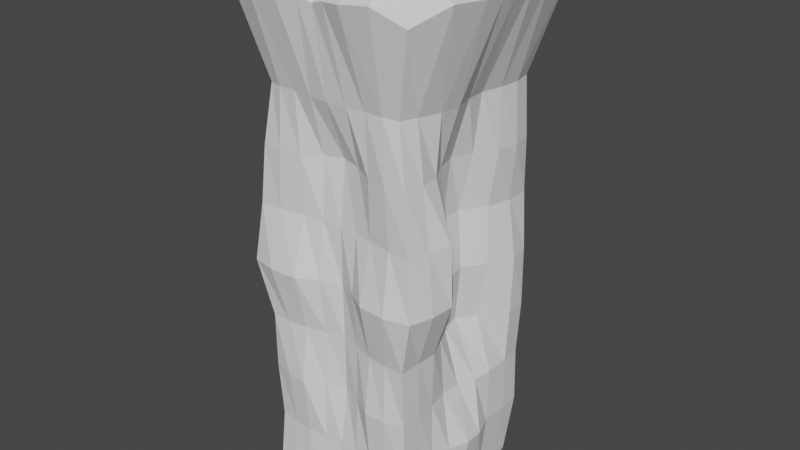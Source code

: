 # Source: wiezaMur.blend  (saved by Blender 2.82.7; exported with 4.5.12 LTS)
import bpy
from mathutils import Matrix  # noqa: F401  (used for matrix-valued properties, if any)

bpy.ops.wm.read_factory_settings(use_empty=True)
scene = bpy.context.scene
scene.name = 'Scene'

# ---- collections
col_collection = bpy.data.collections.new('Collection'); scene.collection.children.link(col_collection)

# ---- world
world_world = bpy.data.worlds.new('World'); scene.world = world_world
world_world.use_nodes = True; world_world.node_tree.nodes.clear()
_N = world_world.node_tree.nodes; _L = world_world.node_tree.links
n0 = _N.new('ShaderNodeOutputWorld'); n0.name = 'World Output'; n0.location = (300, 300)
n1 = _N.new('ShaderNodeBackground'); n1.name = 'Background'; n1.location = (10, 300)
n1.inputs[0].default_value = (0.05088, 0.05088, 0.05088, 1.0)
_L.new(n1.outputs[0], n0.inputs[0])
n0.is_active_output = True
world_world.color = (0.05088, 0.05088, 0.05088)
world_world.use_sun_shadow = False
world_world.sun_shadow_jitter_overblur = 0.0

# ---- meshes
me_cube_001 = bpy.data.meshes.new('Cube.001')
me_cube_001.from_pydata([(-1.05, -1.05, -1.078), (-1.191, -1.2, 5.309), (-1.011, 1.071, -1.077), (-1.268, 1.365, 5.27), (1.05, -1.05, -1.078), (1.191, -1.2, 5.309), (1.011, 1.071, -1.077), (1.268, 1.365, 5.27), (-1.071, 0.0008981, -1.083), (-1.185, -1.141, 2.0), (-1.646, -0.02708, 5.548), (-1.128, 1.13, 2.002), (0.0, 1.0, -1.0), (0.0, 1.528, 5.508), (1.128, 1.13, 2.002), (1.071, 0.0008981, -1.083), (1.646, -0.02708, 5.548), (1.185, -1.141, 2.0), (0.0, -1.065, -1.064), (0.0, -1.252, 5.367), (0.0, 0.0, 5.0), (0.0, -0.07777, -0.8056), (0.0, -0.914, 1.993), (0.8719, -0.03638, 2.004), (0.0, 0.876, 2.001), (-0.8719, -0.03638, 2.004), (-1.082, -0.5062, -1.084), (-1.032, -1.041, 3.499), (-1.67, 0.5567, 5.632), (-1.079, 1.146, 0.4973), (-0.4989, 1.041, -1.04), (0.5296, 1.61, 5.465), (1.079, 1.146, 0.4973), (1.02, 0.509, -1.026), (1.597, -0.4847, 5.523), (1.023, -1.041, 0.5), (0.5069, -1.094, -1.096), (-0.4487, -1.37, 5.457), (-1.02, 0.509, -1.026), (-1.023, -1.041, 0.5), (-1.597, -0.4847, 5.523), (-1.114, 1.071, 3.497), (0.4989, 1.041, -1.04), (-0.5296, 1.61, 5.465), (1.114, 1.071, 3.497), (1.082, -0.5062, -1.084), (1.67, 0.5567, 5.632), (1.032, -1.041, 3.499), (-0.5069, -1.094, -1.096), (0.4487, -1.37, 5.457), (0.0, -0.4701, 5.363), (0.0, 0.493, 5.298), (0.4479, 0.00302, 5.317), (-0.4479, 0.00302, 5.317), (0.0, -0.4518, -0.896), (0.0, 0.4405, -0.8417), (-0.4471, -0.03813, -0.8641), (0.4471, -0.03813, -0.8641), (-0.5082, -1.191, 1.999), (0.5082, -1.191, 1.999), (0.0, -0.8882, 0.5043), (0.0, -0.8252, 3.534), (1.288, -0.5239, 1.993), (1.017, 0.5167, 2.007), (0.9613, 0.07297, 0.4777), (0.8157, 0.01863, 3.483), (0.5131, 1.266, 1.988), (-0.5131, 1.266, 1.988), (0.0, 1.0, 0.4953), (0.0, 0.9885, 3.485), (-1.017, 0.5167, 2.007), (-1.288, -0.5239, 1.993), (-0.9613, 0.07297, 0.4777), (-0.8157, 0.01863, 3.483), (-1.02, -0.5031, 3.491), (-1.002, -0.4862, 0.4992), (-1.102, 0.5384, 0.4915), (-0.5178, 1.263, 3.503), (-0.5183, 1.139, 0.4986), (0.5183, 1.139, 0.4986), (1.113, 0.5278, 3.494), (1.102, 0.5384, 0.4915), (1.002, -0.4862, 0.4992), (0.5014, -1.013, 3.505), (0.5028, -1.123, 0.5005), (-0.5028, -1.123, 0.5005), (0.4927, 0.4881, -0.952), (-0.4927, 0.4881, -0.952), (-0.4765, -0.4885, -0.9864), (-0.5134, 0.5345, 5.404), (0.5134, 0.5345, 5.404), (0.4872, -0.4507, 5.51), (-0.4872, -0.4507, 5.51), (0.4765, -0.4885, -0.9864), (-0.5014, -1.013, 3.505), (1.02, -0.5031, 3.491), (0.5178, 1.263, 3.503), (-1.113, 0.5278, 3.494), (-1.074, -0.7821, -1.089), (-0.9168, -0.9888, 4.258), (-1.546, 1.053, 5.462), (-1.086, 1.166, -0.2517), (-0.7537, 1.081, -1.081), (0.9081, 1.557, 5.386), (1.086, 1.166, -0.2517), (1.016, 0.8026, -1.061), (1.504, -0.8899, 5.542), (1.0, -1.001, -0.25), (0.7863, -1.083, -1.1), (-0.838, -1.358, 5.505), (-1.042, 0.2508, -1.05), (-1.013, -1.059, 1.251), (-1.599, -0.224, 5.473), (-1.063, 1.163, 2.747), (0.2499, 1.003, -1.003), (-0.2377, 1.56, 5.505), (1.063, 1.163, 2.747), (1.085, -0.2498, -1.094), (1.687, 0.2177, 5.637), (1.108, -1.062, 2.749), (-0.2499, -1.079, -1.08), (0.1747, -1.294, 5.42), (0.0, -0.8645, 5.616), (0.0, 0.245, 5.024), (0.986, -0.001613, 5.581), (-0.2444, -0.0003833, 5.022), (0.0, -0.7678, -1.013), (0.0, 0.1436, -0.7806), (-0.7774, -0.007976, -0.9968), (0.1956, -0.06597, -0.814), (-0.8589, -1.214, 2.0), (0.2525, -1.033, 1.995), (0.0, -1.003, -0.25), (0.0, -0.9136, 2.733), (1.273, -0.8408, 1.997), (0.838, 0.2274, 2.008), (1.194, 0.01283, -0.2497), (0.7501, -0.01066, 2.727), (0.8362, 1.226, 1.995), (-0.2513, 1.032, 1.994), (0.0, 1.078, -0.25), (0.0, 0.8728, 2.783), (-1.175, 0.8507, 2.005), (-1.114, -0.277, 1.996), (-1.194, 0.01283, -0.2497), (-0.7501, -0.01066, 2.727), (-1.085, -0.2498, -1.094), (-1.108, -1.062, 2.749), (-1.687, 0.2177, 5.637), (-1.152, 1.103, 1.244), (-0.2499, 1.003, -1.003), (0.2377, 1.56, 5.505), (1.152, 1.103, 1.244), (1.042, 0.2508, -1.05), (1.599, -0.224, 5.473), (1.013, -1.059, 1.251), (0.2499, -1.079, -1.08), (-0.1747, -1.294, 5.42), (-1.016, 0.8026, -1.061), (-1.0, -1.001, -0.25), (-1.504, -0.8899, 5.542), (-1.092, 1.037, 4.249), (0.7537, 1.081, -1.081), (-0.9081, 1.557, 5.386), (1.092, 1.037, 4.249), (1.074, -0.7821, -1.089), (1.546, 1.053, 5.462), (0.9168, -0.9888, 4.258), (-0.7863, -1.083, -1.1), (0.838, -1.358, 5.505), (0.0, -0.2496, 5.002), (0.0, 1.037, 5.594), (0.2444, -0.0003833, 5.022), (-0.986, -0.001613, 5.581), (0.0, -0.2469, -0.8358), (0.0, 0.7425, -0.9752), (-0.1956, -0.06597, -0.814), (0.7774, -0.007976, -0.9968), (-0.2525, -1.033, 1.995), (0.8589, -1.214, 2.0), (0.0, -0.9002, 1.265), (0.0, -1.083, 4.266), (1.114, -0.277, 1.996), (1.175, 0.8507, 2.005), (0.7797, 0.01689, 1.262), (1.061, 0.0003243, 4.251), (0.2513, 1.032, 1.994), (-0.8362, 1.226, 1.995), (0.0, 0.9914, 1.243), (0.0, 1.156, 4.251), (-0.838, 0.2274, 2.008), (-1.273, -0.8408, 1.997), (-0.7797, 0.01689, 1.262), (-1.061, 0.0003243, 4.251), (-0.8801, -0.246, 3.483), (-1.06, -0.7678, 3.499), (-1.259, -0.5136, 2.75), (-1.078, -0.5002, 4.244), (-0.9436, -0.1952, 0.4902), (-1.028, -0.7666, 0.5), (-1.028, -0.4999, -0.2499), (-1.03, -0.5008, 1.25), (-1.104, 0.871, 0.4972), (-1.059, 0.297, 0.4791), (-1.097, 0.5213, -0.2518), (-0.9103, 0.5073, 1.256), (-0.2567, 1.089, 3.491), (-0.8293, 1.24, 3.506), (-0.5263, 1.354, 2.747), (-0.5065, 1.064, 4.252), (-0.2525, 1.04, 0.4967), (-0.8107, 1.214, 0.4979), (-0.5237, 1.146, -0.2498), (-0.5016, 1.13, 1.246), (0.8107, 1.214, 0.4979), (0.2525, 1.04, 0.4967), (0.5237, 1.146, -0.2498), (0.5016, 1.13, 1.246), (0.9332, 0.2737, 3.491), (1.161, 0.8036, 3.493), (0.9897, 0.5276, 2.749), (1.114, 0.5126, 4.249), (1.059, 0.297, 0.4791), (1.104, 0.871, 0.4972), (1.097, 0.5213, -0.2518), (0.9103, 0.5073, 1.256), (1.028, -0.7666, 0.5), (0.9436, -0.1952, 0.4902), (1.028, -0.4999, -0.2499), (1.03, -0.5008, 1.25), (0.2509, -0.8872, 3.523), (0.7671, -1.061, 3.5), (0.502, -0.9941, 2.748), (0.5049, -1.049, 4.273), (0.2519, -0.9841, 0.5029), (0.7661, -1.106, 0.5), (0.5, -1.052, -0.25), (0.5036, -1.034, 1.253), (-0.7661, -1.106, 0.5), (-0.2519, -0.9841, 0.5029), (-0.5, -1.052, -0.25), (-0.5036, -1.034, 1.253), (0.4682, 0.2092, -0.872), (0.4991, 0.7754, -1.023), (0.2389, 0.4563, -0.8743), (0.7556, 0.5109, -1.014), (-0.4682, 0.2092, -0.872), (-0.4991, 0.7754, -1.023), (-0.7556, 0.5109, -1.014), (-0.2389, 0.4563, -0.8743), (-0.5042, -0.808, -1.064), (-0.4484, -0.2546, -0.9113), (-0.8005, -0.5062, -1.048), (-0.2153, -0.4629, -0.9243), (-0.495, 0.2389, 5.294), (-0.5154, 1.28, 5.748), (-0.2329, 0.5083, 5.35), (-1.065, 0.5559, 5.614), (0.495, 0.2389, 5.294), (0.5154, 1.28, 5.748), (1.065, 0.5559, 5.614), (0.2329, 0.5083, 5.35), (0.4561, -0.9418, 5.739), (0.4495, -0.2047, 5.345), (0.8853, -0.453, 5.613), (0.2066, -0.4866, 5.404), (-0.4561, -0.9418, 5.739), (-0.4495, -0.2047, 5.345), (-0.2066, -0.4866, 5.404), (-0.8853, -0.453, 5.613), (0.5042, -0.808, -1.064), (0.4484, -0.2546, -0.9113), (0.2153, -0.4629, -0.9243), (0.8005, -0.5062, -1.048), (-0.7671, -1.061, 3.5), (-0.2509, -0.8872, 3.523), (-0.502, -0.9941, 2.748), (-0.5049, -1.049, 4.273), (1.06, -0.7678, 3.499), (0.8801, -0.246, 3.483), (1.259, -0.5136, 2.75), (1.078, -0.5002, 4.244), (0.8293, 1.24, 3.506), (0.2567, 1.089, 3.491), (0.5263, 1.354, 2.747), (0.5065, 1.064, 4.252), (-1.161, 0.8036, 3.493), (-0.9332, 0.2737, 3.491), (-0.9897, 0.5276, 2.749), (-1.114, 0.5126, 4.249), (-1.046, 0.2502, 4.25), (-0.7699, 0.2603, 2.736), (-1.073, 0.8476, 2.749), (0.2517, 1.131, 4.252), (0.2659, 1.025, 2.771), (0.8083, 1.354, 2.742), (1.118, -0.2514, 4.248), (1.015, -0.2658, 2.736), (1.168, -0.8001, 2.749), (-0.2574, -1.067, 4.269), (-0.2492, -0.9381, 2.739), (-0.8169, -1.055, 2.749), (0.7935, -0.2524, -1.024), (0.1949, -0.2496, -0.8506), (0.2437, -0.7829, -1.033), (-0.9166, -0.1847, 5.555), (-0.2453, -0.2476, 5.03), (-0.1594, -0.9094, 5.653), (0.2453, -0.2476, 5.03), (0.9166, -0.1847, 5.555), (0.8825, -0.9422, 5.79), (0.2201, 1.097, 5.647), (1.051, 1.24, 5.689), (1.068, 0.2237, 5.625), (-1.051, 1.24, 5.689), (-0.2201, 1.097, 5.647), (-0.2466, 0.2467, 5.093), (-0.1949, -0.2496, -0.8506), (-0.7935, -0.2524, -1.024), (-0.8031, -0.8052, -1.091), (-0.2492, 0.7462, -0.9852), (-0.7549, 0.8095, -1.062), (-0.7621, 0.2433, -0.9905), (0.7549, 0.8095, -1.062), (0.2492, 0.7462, -0.9852), (0.2148, 0.1629, -0.7984), (-0.2536, -0.9617, 1.26), (-0.25, -1.022, -0.25), (-0.75, -1.032, -0.25), (0.7596, -1.059, 1.251), (0.75, -1.032, -0.25), (0.25, -1.022, -0.25), (0.7348, -1.044, 4.268), (0.8169, -1.055, 2.749), (0.2492, -0.9381, 2.739), (0.9209, -0.2394, 1.256), (1.093, -0.2453, -0.2488), (1.014, -0.75, -0.25), (1.168, 0.828, 1.247), (1.103, 0.8783, -0.2503), (1.184, 0.2627, -0.2518), (1.139, 0.7858, 4.249), (1.073, 0.8476, 2.749), (0.7699, 0.2603, 2.736), (0.246, 1.052, 1.244), (0.2501, 1.075, -0.2498), (0.8231, 1.228, -0.2535), (-0.8377, 1.122, 1.246), (-0.8231, 1.228, -0.2535), (-0.2501, 1.075, -0.2498), (-0.8013, 1.03, 4.25), (-0.8083, 1.354, 2.742), (-0.2659, 1.025, 2.771), (-0.76, 0.2491, 1.262), (-1.184, 0.2627, -0.2518), (-1.103, 0.8783, -0.2503), (-1.021, -0.7801, 1.251), (-1.014, -0.75, -0.25), (-1.093, -0.2453, -0.2488), (-0.9884, -0.7792, 4.247), (-1.168, -0.8001, 2.749), (-1.015, -0.2658, 2.736), (-1.118, -0.2514, 4.248), (-0.9209, -0.2394, 1.256), (-1.168, 0.828, 1.247), (-0.2517, 1.131, 4.252), (-0.246, 1.052, 1.244), (0.8377, 1.122, 1.246), (1.046, 0.2502, 4.25), (0.76, 0.2491, 1.262), (1.021, -0.7801, 1.251), (0.2574, -1.067, 4.269), (0.2536, -0.9617, 1.26), (-0.7596, -1.059, 1.251), (0.7621, 0.2433, -0.9905), (-0.2148, 0.1629, -0.7984), (-0.2437, -0.7829, -1.033), (-1.068, 0.2237, 5.625), (0.2466, 0.2467, 5.093), (0.1594, -0.9094, 5.653), (-0.8825, -0.9422, 5.79), (0.8031, -0.8052, -1.091), (-0.7348, -1.044, 4.268), (0.9884, -0.7792, 4.247), (0.8013, 1.03, 4.25), (-1.139, 0.7858, 4.249)], [], [(385, 100, 3, 161), (384, 103, 7, 164), (383, 106, 5, 167), (382, 109, 1, 99), (381, 165, 4, 108), (380, 160, 1, 109), (379, 122, 19, 121), (378, 123, 20, 172), (377, 148, 10, 173), (376, 126, 18, 120), (375, 127, 21, 176), (374, 153, 15, 177), (373, 130, 9, 111), (372, 131, 22, 180), (371, 121, 19, 181), (370, 134, 17, 155), (369, 135, 23, 184), (368, 118, 16, 185), (367, 138, 14, 152), (366, 139, 24, 188), (365, 115, 13, 189), (364, 142, 11, 149), (363, 143, 25, 192), (362, 112, 10, 193), (361, 194, 73, 145), (360, 195, 74, 196), (359, 160, 40, 197), (358, 198, 72, 144), (357, 199, 75, 200), (356, 191, 71, 201), (355, 202, 29, 101), (354, 203, 76, 204), (353, 190, 70, 205), (352, 206, 69, 141), (351, 207, 77, 208), (350, 163, 43, 209), (349, 210, 68, 140), (348, 211, 78, 212), (347, 187, 67, 213), (346, 214, 32, 104), (345, 215, 79, 216), (344, 186, 66, 217), (343, 218, 65, 137), (342, 219, 80, 220), (341, 166, 46, 221), (340, 222, 64, 136), (339, 223, 81, 224), (338, 183, 63, 225), (337, 226, 35, 107), (336, 227, 82, 228), (335, 182, 62, 229), (334, 230, 61, 133), (333, 231, 83, 232), (332, 169, 49, 233), (331, 234, 60, 132), (330, 235, 84, 236), (329, 179, 59, 237), (328, 238, 39, 159), (327, 239, 85, 240), (326, 178, 58, 241), (325, 242, 57, 129), (324, 243, 86, 244), (323, 105, 33, 245), (322, 246, 56, 128), (321, 247, 87, 248), (320, 175, 55, 249), (319, 250, 48, 168), (318, 251, 88, 252), (317, 174, 54, 253), (316, 254, 53, 125), (315, 255, 89, 256), (314, 100, 28, 257), (313, 258, 52, 124), (312, 259, 90, 260), (311, 171, 51, 261), (310, 262, 49, 169), (309, 263, 91, 264), (308, 170, 50, 265), (307, 266, 37, 157), (306, 267, 92, 268), (305, 112, 40, 269), (304, 270, 36, 156), (303, 271, 93, 272), (302, 117, 45, 273), (301, 274, 27, 147), (300, 275, 94, 276), (299, 157, 37, 277), (298, 278, 47, 119), (297, 279, 95, 280), (296, 154, 34, 281), (295, 282, 44, 116), (294, 283, 96, 284), (293, 151, 31, 285), (292, 286, 41, 113), (291, 287, 97, 288), (290, 148, 28, 289), (287, 290, 289, 97), (73, 193, 290, 287), (193, 10, 148, 290), (190, 291, 288, 70), (25, 145, 291, 190), (145, 73, 287, 291), (142, 292, 113, 11), (70, 288, 292, 142), (288, 97, 286, 292), (283, 293, 285, 96), (69, 189, 293, 283), (189, 13, 151, 293), (186, 294, 284, 66), (24, 141, 294, 186), (141, 69, 283, 294), (138, 295, 116, 14), (66, 284, 295, 138), (284, 96, 282, 295), (279, 296, 281, 95), (65, 185, 296, 279), (185, 16, 154, 296), (182, 297, 280, 62), (23, 137, 297, 182), (137, 65, 279, 297), (134, 298, 119, 17), (62, 280, 298, 134), (280, 95, 278, 298), (275, 299, 277, 94), (61, 181, 299, 275), (181, 19, 157, 299), (178, 300, 276, 58), (22, 133, 300, 178), (133, 61, 275, 300), (130, 301, 147, 9), (58, 276, 301, 130), (276, 94, 274, 301), (271, 302, 273, 93), (57, 177, 302, 271), (177, 15, 117, 302), (174, 303, 272, 54), (21, 129, 303, 174), (129, 57, 271, 303), (126, 304, 156, 18), (54, 272, 304, 126), (272, 93, 270, 304), (267, 305, 269, 92), (53, 173, 305, 267), (173, 10, 112, 305), (170, 306, 268, 50), (20, 125, 306, 170), (125, 53, 267, 306), (122, 307, 157, 19), (50, 268, 307, 122), (268, 92, 266, 307), (263, 308, 265, 91), (52, 172, 308, 263), (172, 20, 170, 308), (154, 309, 264, 34), (16, 124, 309, 154), (124, 52, 263, 309), (106, 310, 169, 5), (34, 264, 310, 106), (264, 91, 262, 310), (259, 311, 261, 90), (31, 151, 311, 259), (151, 13, 171, 311), (166, 312, 260, 46), (7, 103, 312, 166), (103, 31, 259, 312), (118, 313, 124, 16), (46, 260, 313, 118), (260, 90, 258, 313), (255, 314, 257, 89), (43, 163, 314, 255), (163, 3, 100, 314), (171, 315, 256, 51), (13, 115, 315, 171), (115, 43, 255, 315), (123, 316, 125, 20), (51, 256, 316, 123), (256, 89, 254, 316), (251, 317, 253, 88), (56, 176, 317, 251), (176, 21, 174, 317), (146, 318, 252, 26), (8, 128, 318, 146), (128, 56, 251, 318), (98, 319, 168, 0), (26, 252, 319, 98), (252, 88, 250, 319), (247, 320, 249, 87), (30, 150, 320, 247), (150, 12, 175, 320), (158, 321, 248, 38), (2, 102, 321, 158), (102, 30, 247, 321), (110, 322, 128, 8), (38, 248, 322, 110), (248, 87, 246, 322), (243, 323, 245, 86), (42, 162, 323, 243), (162, 6, 105, 323), (175, 324, 244, 55), (12, 114, 324, 175), (114, 42, 243, 324), (127, 325, 129, 21), (55, 244, 325, 127), (244, 86, 242, 325), (239, 326, 241, 85), (60, 180, 326, 239), (180, 22, 178, 326), (120, 327, 240, 48), (18, 132, 327, 120), (132, 60, 239, 327), (168, 328, 159, 0), (48, 240, 328, 168), (240, 85, 238, 328), (235, 329, 237, 84), (35, 155, 329, 235), (155, 17, 179, 329), (108, 330, 236, 36), (4, 107, 330, 108), (107, 35, 235, 330), (156, 331, 132, 18), (36, 236, 331, 156), (236, 84, 234, 331), (231, 332, 233, 83), (47, 167, 332, 231), (167, 5, 169, 332), (179, 333, 232, 59), (17, 119, 333, 179), (119, 47, 231, 333), (131, 334, 133, 22), (59, 232, 334, 131), (232, 83, 230, 334), (227, 335, 229, 82), (64, 184, 335, 227), (184, 23, 182, 335), (117, 336, 228, 45), (15, 136, 336, 117), (136, 64, 227, 336), (165, 337, 107, 4), (45, 228, 337, 165), (228, 82, 226, 337), (223, 338, 225, 81), (32, 152, 338, 223), (152, 14, 183, 338), (105, 339, 224, 33), (6, 104, 339, 105), (104, 32, 223, 339), (153, 340, 136, 15), (33, 224, 340, 153), (224, 81, 222, 340), (219, 341, 221, 80), (44, 164, 341, 219), (164, 7, 166, 341), (183, 342, 220, 63), (14, 116, 342, 183), (116, 44, 219, 342), (135, 343, 137, 23), (63, 220, 343, 135), (220, 80, 218, 343), (215, 344, 217, 79), (68, 188, 344, 215), (188, 24, 186, 344), (114, 345, 216, 42), (12, 140, 345, 114), (140, 68, 215, 345), (162, 346, 104, 6), (42, 216, 346, 162), (216, 79, 214, 346), (211, 347, 213, 78), (29, 149, 347, 211), (149, 11, 187, 347), (102, 348, 212, 30), (2, 101, 348, 102), (101, 29, 211, 348), (150, 349, 140, 12), (30, 212, 349, 150), (212, 78, 210, 349), (207, 350, 209, 77), (41, 161, 350, 207), (161, 3, 163, 350), (187, 351, 208, 67), (11, 113, 351, 187), (113, 41, 207, 351), (139, 352, 141, 24), (67, 208, 352, 139), (208, 77, 206, 352), (203, 353, 205, 76), (72, 192, 353, 203), (192, 25, 190, 353), (110, 354, 204, 38), (8, 144, 354, 110), (144, 72, 203, 354), (158, 355, 101, 2), (38, 204, 355, 158), (204, 76, 202, 355), (199, 356, 201, 75), (39, 111, 356, 199), (111, 9, 191, 356), (98, 357, 200, 26), (0, 159, 357, 98), (159, 39, 199, 357), (146, 358, 144, 8), (26, 200, 358, 146), (200, 75, 198, 358), (195, 359, 197, 74), (27, 99, 359, 195), (99, 1, 160, 359), (191, 360, 196, 71), (9, 147, 360, 191), (147, 27, 195, 360), (143, 361, 145, 25), (71, 196, 361, 143), (196, 74, 194, 361), (194, 362, 193, 73), (74, 197, 362, 194), (197, 40, 112, 362), (198, 363, 192, 72), (75, 201, 363, 198), (201, 71, 143, 363), (202, 364, 149, 29), (76, 205, 364, 202), (205, 70, 142, 364), (206, 365, 189, 69), (77, 209, 365, 206), (209, 43, 115, 365), (210, 366, 188, 68), (78, 213, 366, 210), (213, 67, 139, 366), (214, 367, 152, 32), (79, 217, 367, 214), (217, 66, 138, 367), (218, 368, 185, 65), (80, 221, 368, 218), (221, 46, 118, 368), (222, 369, 184, 64), (81, 225, 369, 222), (225, 63, 135, 369), (226, 370, 155, 35), (82, 229, 370, 226), (229, 62, 134, 370), (230, 371, 181, 61), (83, 233, 371, 230), (233, 49, 121, 371), (234, 372, 180, 60), (84, 237, 372, 234), (237, 59, 131, 372), (238, 373, 111, 39), (85, 241, 373, 238), (241, 58, 130, 373), (242, 374, 177, 57), (86, 245, 374, 242), (245, 33, 153, 374), (246, 375, 176, 56), (87, 249, 375, 246), (249, 55, 127, 375), (250, 376, 120, 48), (88, 253, 376, 250), (253, 54, 126, 376), (254, 377, 173, 53), (89, 257, 377, 254), (257, 28, 148, 377), (258, 378, 172, 52), (90, 261, 378, 258), (261, 51, 123, 378), (262, 379, 121, 49), (91, 265, 379, 262), (265, 50, 122, 379), (266, 380, 109, 37), (92, 269, 380, 266), (269, 40, 160, 380), (270, 381, 108, 36), (93, 273, 381, 270), (273, 45, 165, 381), (274, 382, 99, 27), (94, 277, 382, 274), (277, 37, 109, 382), (278, 383, 167, 47), (95, 281, 383, 278), (281, 34, 106, 383), (282, 384, 164, 44), (96, 285, 384, 282), (285, 31, 103, 384), (286, 385, 161, 41), (97, 289, 385, 286), (289, 28, 100, 385)])
_uv = me_cube_001.uv_layers.new(name='UVMap')
_uv.uv.foreach_set('vector', [0.1258, 0.3992, 0.143, 0.3992, 0.143, 0.4164, 0.1258, 0.4164, 0.4531, 0.4475, 0.4665, 0.4475, 0.4665, 0.4609, 0.4531, 0.4609, 0.4141, 0.3555, 0.4453, 0.3555, 0.4453, 0.3867, 0.4141, 0.3867, 0.05411, 0.4307, 0.0689, 0.4307, 0.0689, 0.4455, 0.05411, 0.4455, 0.1531, 0.9538, 0.1715, 0.9538, 0.1715, 0.9723, 0.1531, 0.9723, 0.1725, 0.3123, 0.1872, 0.3123, 0.1872, 0.3271, 0.1725, 0.3271, 0.7734, 0.9023, 0.8047, 0.9023, 0.8047, 0.9336, 0.7734, 0.9336, 0.2148, 0.6758, 0.2461, 0.6758, 0.2461, 0.707, 0.2148, 0.707, 0.8984, 0.7773, 0.9297, 0.7773, 0.9297, 0.8086, 0.8984, 0.8086, 0.07919, 0.9538, 0.09766, 0.9538, 0.09766, 0.9723, 0.07919, 0.9723, 0.07919, 0.88, 0.09766, 0.88, 0.09766, 0.8984, 0.07919, 0.8984, 0.1531, 0.88, 0.1715, 0.88, 0.1715, 0.8984, 0.1531, 0.8984, 0.5703, 0.9461, 0.5901, 0.9461, 0.5901, 0.9659, 0.5703, 0.9659, 0.5703, 0.8669, 0.5901, 0.8669, 0.5901, 0.8867, 0.5703, 0.8867, 0.05411, 0.3715, 0.0689, 0.3715, 0.0689, 0.3863, 0.05411, 0.3863, 0.9062, 0.9336, 0.9375, 0.9336, 0.9375, 0.9648, 0.9062, 0.9648, 0.9062, 0.8086, 0.9375, 0.8086, 0.9375, 0.8398, 0.9062, 0.8398, 0.4141, 0.2305, 0.4453, 0.2305, 0.4453, 0.2617, 0.4141, 0.2617, 0.9336, 0.9297, 0.9648, 0.9297, 0.9648, 0.9609, 0.9336, 0.9609, 0.9336, 0.8047, 0.9648, 0.8047, 0.9648, 0.8359, 0.9336, 0.8359, 0.4531, 0.394, 0.4665, 0.394, 0.4665, 0.4074, 0.4531, 0.4074, 0.8931, 0.1878, 0.9114, 0.1878, 0.9114, 0.2061, 0.8931, 0.2061, 0.9102, 0.7578, 0.9414, 0.7578, 0.9414, 0.7891, 0.9102, 0.7891, 0.1258, 0.3305, 0.143, 0.3305, 0.143, 0.3477, 0.1258, 0.3477, 0.9297, 0.1145, 0.948, 0.1145, 0.948, 0.1328, 0.9297, 0.1328, 0.9297, 0.07786, 0.948, 0.07786, 0.948, 0.09618, 0.9297, 0.09618, 0.1258, 0.2961, 0.143, 0.2961, 0.143, 0.3133, 0.1258, 0.3133, 0.03619, 0.5607, 0.04974, 0.5607, 0.04974, 0.5742, 0.03619, 0.5742, 0.03619, 0.5336, 0.04974, 0.5336, 0.04974, 0.5471, 0.03619, 0.5471, 0.9102, 0.6953, 0.9414, 0.6953, 0.9414, 0.7266, 0.9102, 0.7266, 0.8477, 0.8828, 0.8789, 0.8828, 0.8789, 0.9141, 0.8477, 0.9141, 0.8477, 0.8203, 0.8789, 0.8203, 0.8789, 0.8516, 0.8477, 0.8516, 0.8931, 0.1511, 0.9114, 0.1511, 0.9114, 0.1694, 0.8931, 0.1694, 0.8359, 0.1211, 0.8672, 0.1211, 0.8672, 0.1523, 0.8359, 0.1523, 0.8359, 0.05859, 0.8672, 0.05859, 0.8672, 0.08984, 0.8359, 0.08984, 0.4531, 0.3672, 0.4665, 0.3672, 0.4665, 0.3806, 0.4531, 0.3806, 0.8711, 0.8047, 0.9023, 0.8047, 0.9023, 0.8359, 0.8711, 0.8359, 0.8711, 0.7422, 0.9023, 0.7422, 0.9023, 0.7734, 0.8711, 0.7734, 0.9336, 0.7422, 0.9648, 0.7422, 0.9648, 0.7734, 0.9336, 0.7734, 0.03836, 0.6331, 0.05539, 0.6331, 0.05539, 0.6502, 0.03836, 0.6502, 0.03836, 0.5991, 0.05539, 0.5991, 0.05539, 0.6161, 0.03836, 0.6161, 0.9336, 0.8672, 0.9648, 0.8672, 0.9648, 0.8984, 0.9336, 0.8984, 0.9023, 0.1445, 0.9336, 0.1445, 0.9336, 0.1758, 0.9023, 0.1758, 0.9023, 0.08203, 0.9336, 0.08203, 0.9336, 0.1133, 0.9023, 0.1133, 0.4141, 0.168, 0.4453, 0.168, 0.4453, 0.1992, 0.4141, 0.1992, 0.8438, 0.8086, 0.875, 0.8086, 0.875, 0.8398, 0.8438, 0.8398, 0.4495, 0.533, 0.4645, 0.533, 0.4645, 0.5481, 0.4495, 0.5481, 0.8398, 0.08203, 0.8711, 0.08203, 0.8711, 0.1133, 0.8398, 0.1133, 0.4495, 0.6232, 0.4645, 0.6232, 0.4645, 0.6383, 0.4495, 0.6383, 0.8438, 0.8711, 0.875, 0.8711, 0.875, 0.9023, 0.8438, 0.9023, 0.9062, 0.8711, 0.9375, 0.8711, 0.9375, 0.9023, 0.9062, 0.9023, 0.8828, 0.1602, 0.9141, 0.1602, 0.9141, 0.1914, 0.8828, 0.1914, 0.8828, 0.09766, 0.9141, 0.09766, 0.9141, 0.1289, 0.8828, 0.1289, 0.05411, 0.3419, 0.0689, 0.3419, 0.0689, 0.3567, 0.05411, 0.3567, 0.07422, 0.7734, 0.1055, 0.7734, 0.1055, 0.8047, 0.07422, 0.8047, 0.5307, 0.8274, 0.5505, 0.8274, 0.5505, 0.8471, 0.5307, 0.8471, 0.8203, 0.09766, 0.8516, 0.09766, 0.8516, 0.1289, 0.8203, 0.1289, 0.07422, 0.8984, 0.1055, 0.8984, 0.1055, 0.9297, 0.07422, 0.9297, 0.5307, 0.9065, 0.5505, 0.9065, 0.5505, 0.9263, 0.5307, 0.9263, 0.5703, 0.9065, 0.5901, 0.9065, 0.5901, 0.9263, 0.5703, 0.9263, 0.1161, 0.88, 0.1346, 0.88, 0.1346, 0.8984, 0.1161, 0.8984, 0.1161, 0.843, 0.1346, 0.843, 0.1346, 0.8615, 0.1161, 0.8615, 0.1531, 0.843, 0.1715, 0.843, 0.1715, 0.8615, 0.1531, 0.8615, 0.04226, 0.88, 0.06073, 0.88, 0.06073, 0.8984, 0.04226, 0.8984, 0.04226, 0.843, 0.06073, 0.843, 0.06073, 0.8615, 0.04226, 0.8615, 0.07919, 0.843, 0.09766, 0.843, 0.09766, 0.8615, 0.07919, 0.8615, 0.04226, 0.9538, 0.06073, 0.9538, 0.06073, 0.9723, 0.04226, 0.9723, 0.04226, 0.9169, 0.06073, 0.9169, 0.06073, 0.9354, 0.04226, 0.9354, 0.07919, 0.9169, 0.09766, 0.9169, 0.09766, 0.9354, 0.07919, 0.9354, 0.2773, 0.6758, 0.3086, 0.6758, 0.3086, 0.707, 0.2773, 0.707, 0.8359, 0.7148, 0.8672, 0.7148, 0.8672, 0.7461, 0.8359, 0.7461, 0.8984, 0.7148, 0.9297, 0.7148, 0.9297, 0.7461, 0.8984, 0.7461, 0.7109, 0.7773, 0.7422, 0.7773, 0.7422, 0.8086, 0.7109, 0.8086, 0.7109, 0.7148, 0.7422, 0.7148, 0.7422, 0.7461, 0.7109, 0.7461, 0.7734, 0.7148, 0.8047, 0.7148, 0.8047, 0.7461, 0.7734, 0.7461, 0.7109, 0.9023, 0.7422, 0.9023, 0.7422, 0.9336, 0.7109, 0.9336, 0.7109, 0.8398, 0.7422, 0.8398, 0.7422, 0.8711, 0.7109, 0.8711, 0.2148, 0.7383, 0.2461, 0.7383, 0.2461, 0.7695, 0.2148, 0.7695, 0.8359, 0.9023, 0.8672, 0.9023, 0.8672, 0.9336, 0.8359, 0.9336, 0.2773, 0.7383, 0.3086, 0.7383, 0.3086, 0.7695, 0.2773, 0.7695, 0.8984, 0.8398, 0.9297, 0.8398, 0.9297, 0.8711, 0.8984, 0.8711, 0.1161, 0.9538, 0.1346, 0.9538, 0.1346, 0.9723, 0.1161, 0.9723, 0.1161, 0.9169, 0.1346, 0.9169, 0.1346, 0.9354, 0.1161, 0.9354, 0.1531, 0.9169, 0.1715, 0.9169, 0.1715, 0.9354, 0.1531, 0.9354, 0.8828, 0.2852, 0.9141, 0.2852, 0.9141, 0.3164, 0.8828, 0.3164, 0.8828, 0.2227, 0.9141, 0.2227, 0.9141, 0.2539, 0.8828, 0.2539, 0.05411, 0.4011, 0.0689, 0.4011, 0.0689, 0.4159, 0.05411, 0.4159, 0.9023, 0.2695, 0.9336, 0.2695, 0.9336, 0.3008, 0.9023, 0.3008, 0.9023, 0.207, 0.9336, 0.207, 0.9336, 0.2383, 0.9023, 0.2383, 0.4141, 0.293, 0.4453, 0.293, 0.4453, 0.3242, 0.4141, 0.3242, 0.4263, 0.4475, 0.4397, 0.4475, 0.4397, 0.4609, 0.4263, 0.4609, 0.4263, 0.4208, 0.4397, 0.4208, 0.4397, 0.4341, 0.4263, 0.4341, 0.4531, 0.4208, 0.4665, 0.4208, 0.4665, 0.4341, 0.4531, 0.4341, 0.09141, 0.3992, 0.1086, 0.3992, 0.1086, 0.4164, 0.09141, 0.4164, 0.9297, 0.1511, 0.948, 0.1511, 0.948, 0.1694, 0.9297, 0.1694, 0.1258, 0.3648, 0.143, 0.3648, 0.143, 0.382, 0.1258, 0.382, 0.1086, 0.3648, 0.1258, 0.3648, 0.1258, 0.382, 0.1086, 0.382, 0.1086, 0.3477, 0.1258, 0.3477, 0.1258, 0.3648, 0.1086, 0.3648, 0.1258, 0.3477, 0.143, 0.3477, 0.143, 0.3648, 0.1258, 0.3648, 0.9114, 0.1511, 0.9297, 0.1511, 0.9297, 0.1694, 0.9114, 0.1694, 0.9114, 0.1328, 0.9297, 0.1328, 0.9297, 0.1511, 0.9114, 0.1511, 0.9297, 0.1328, 0.948, 0.1328, 0.948, 0.1511, 0.9297, 0.1511, 0.9114, 0.1878, 0.9297, 0.1878, 0.9297, 0.2061, 0.9114, 0.2061, 0.9114, 0.1694, 0.9297, 0.1694, 0.9297, 0.1878, 0.9114, 0.1878, 0.09141, 0.382, 0.1086, 0.382, 0.1086, 0.3992, 0.09141, 0.3992, 0.4397, 0.4208, 0.4531, 0.4208, 0.4531, 0.4341, 0.4397, 0.4341, 0.4397, 0.4074, 0.4531, 0.4074, 0.4531, 0.4208, 0.4397, 0.4208, 0.4531, 0.4074, 0.4665, 0.4074, 0.4665, 0.4208, 0.4531, 0.4208, 0.8047, 0.1836, 0.8359, 0.1836, 0.8359, 0.2148, 0.8047, 0.2148, 0.8047, 0.1523, 0.8359, 0.1523, 0.8359, 0.1836, 0.8047, 0.1836, 0.4263, 0.4074, 0.4397, 0.4074, 0.4397, 0.4208, 0.4263, 0.4208, 0.8047, 0.2461, 0.8359, 0.2461, 0.8359, 0.2773, 0.8047, 0.2773, 0.8047, 0.2148, 0.8359, 0.2148, 0.8359, 0.2461, 0.8047, 0.2461, 0.4263, 0.4341, 0.4397, 0.4341, 0.4397, 0.4475, 0.4263, 0.4475, 0.3828, 0.293, 0.4141, 0.293, 0.4141, 0.3242, 0.3828, 0.3242, 0.3828, 0.2617, 0.4141, 0.2617, 0.4141, 0.293, 0.3828, 0.293, 0.4141, 0.2617, 0.4453, 0.2617, 0.4453, 0.293, 0.4141, 0.293, 0.9375, 0.8711, 0.9688, 0.8711, 0.9688, 0.9023, 0.9375, 0.9023, 0.9375, 0.8398, 0.9688, 0.8398, 0.9688, 0.8711, 0.9375, 0.8711, 0.9023, 0.1758, 0.9336, 0.1758, 0.9336, 0.207, 0.9023, 0.207, 0.8711, 0.2695, 0.9023, 0.2695, 0.9023, 0.3008, 0.8711, 0.3008, 0.8711, 0.2383, 0.9023, 0.2383, 0.9023, 0.2695, 0.8711, 0.2695, 0.9023, 0.2383, 0.9336, 0.2383, 0.9336, 0.2695, 0.9023, 0.2695, 0.9141, 0.2227, 0.9453, 0.2227, 0.9453, 0.2539, 0.9141, 0.2539, 0.9141, 0.1914, 0.9453, 0.1914, 0.9453, 0.2227, 0.9141, 0.2227, 0.05411, 0.3863, 0.0689, 0.3863, 0.0689, 0.4011, 0.05411, 0.4011, 0.8516, 0.2227, 0.8828, 0.2227, 0.8828, 0.2539, 0.8516, 0.2539, 0.8516, 0.1914, 0.8828, 0.1914, 0.8828, 0.2227, 0.8516, 0.2227, 0.8828, 0.1914, 0.9141, 0.1914, 0.9141, 0.2227, 0.8828, 0.2227, 0.8516, 0.2852, 0.8828, 0.2852, 0.8828, 0.3164, 0.8516, 0.3164, 0.8516, 0.2539, 0.8828, 0.2539, 0.8828, 0.2852, 0.8516, 0.2852, 0.8828, 0.2539, 0.9141, 0.2539, 0.9141, 0.2852, 0.8828, 0.2852, 0.1346, 0.9169, 0.1531, 0.9169, 0.1531, 0.9354, 0.1346, 0.9354, 0.1346, 0.8984, 0.1531, 0.8984, 0.1531, 0.9169, 0.1346, 0.9169, 0.1531, 0.8984, 0.1715, 0.8984, 0.1715, 0.9169, 0.1531, 0.9169, 0.09766, 0.9169, 0.1161, 0.9169, 0.1161, 0.9354, 0.09766, 0.9354, 0.09766, 0.8984, 0.1161, 0.8984, 0.1161, 0.9169, 0.09766, 0.9169, 0.1161, 0.8984, 0.1346, 0.8984, 0.1346, 0.9169, 0.1161, 0.9169, 0.09766, 0.9538, 0.1161, 0.9538, 0.1161, 0.9723, 0.09766, 0.9723, 0.09766, 0.9354, 0.1161, 0.9354, 0.1161, 0.9538, 0.09766, 0.9538, 0.1161, 0.9354, 0.1346, 0.9354, 0.1346, 0.9538, 0.1161, 0.9538, 0.8672, 0.8398, 0.8984, 0.8398, 0.8984, 0.8711, 0.8672, 0.8711, 0.8672, 0.8086, 0.8984, 0.8086, 0.8984, 0.8398, 0.8672, 0.8398, 0.8984, 0.8086, 0.9297, 0.8086, 0.9297, 0.8398, 0.8984, 0.8398, 0.2461, 0.7383, 0.2773, 0.7383, 0.2773, 0.7695, 0.2461, 0.7695, 0.2461, 0.707, 0.2773, 0.707, 0.2773, 0.7383, 0.2461, 0.7383, 0.2773, 0.707, 0.3086, 0.707, 0.3086, 0.7383, 0.2773, 0.7383, 0.8047, 0.9023, 0.8359, 0.9023, 0.8359, 0.9336, 0.8047, 0.9336, 0.8047, 0.8711, 0.8359, 0.8711, 0.8359, 0.9023, 0.8047, 0.9023, 0.8359, 0.8711, 0.8672, 0.8711, 0.8672, 0.9023, 0.8359, 0.9023, 0.1836, 0.7383, 0.2148, 0.7383, 0.2148, 0.7695, 0.1836, 0.7695, 0.1836, 0.707, 0.2148, 0.707, 0.2148, 0.7383, 0.1836, 0.7383, 0.2148, 0.707, 0.2461, 0.707, 0.2461, 0.7383, 0.2148, 0.7383, 0.6797, 0.8398, 0.7109, 0.8398, 0.7109, 0.8711, 0.6797, 0.8711, 0.6797, 0.8086, 0.7109, 0.8086, 0.7109, 0.8398, 0.6797, 0.8398, 0.7109, 0.8086, 0.7422, 0.8086, 0.7422, 0.8398, 0.7109, 0.8398, 0.0689, 0.3123, 0.08369, 0.3123, 0.08369, 0.3271, 0.0689, 0.3271, 0.6797, 0.8711, 0.7109, 0.8711, 0.7109, 0.9023, 0.6797, 0.9023, 0.7109, 0.8711, 0.7422, 0.8711, 0.7422, 0.9023, 0.7109, 0.9023, 0.7422, 0.7148, 0.7734, 0.7148, 0.7734, 0.7461, 0.7422, 0.7461, 0.7422, 0.6836, 0.7734, 0.6836, 0.7734, 0.7148, 0.7422, 0.7148, 0.7734, 0.6836, 0.8047, 0.6836, 0.8047, 0.7148, 0.7734, 0.7148, 0.6797, 0.7148, 0.7109, 0.7148, 0.7109, 0.7461, 0.6797, 0.7461, 0.4665, 0.4609, 0.4799, 0.4609, 0.4799, 0.4743, 0.4665, 0.4743, 0.7109, 0.6836, 0.7422, 0.6836, 0.7422, 0.7148, 0.7109, 0.7148, 0.6797, 0.7773, 0.7109, 0.7773, 0.7109, 0.8086, 0.6797, 0.8086, 0.6797, 0.7461, 0.7109, 0.7461, 0.7109, 0.7773, 0.6797, 0.7773, 0.7109, 0.7461, 0.7422, 0.7461, 0.7422, 0.7773, 0.7109, 0.7773, 0.8672, 0.7148, 0.8984, 0.7148, 0.8984, 0.7461, 0.8672, 0.7461, 0.8672, 0.6836, 0.8984, 0.6836, 0.8984, 0.7148, 0.8672, 0.7148, 0.1836, 0.3789, 0.2148, 0.3789, 0.2148, 0.4102, 0.1836, 0.4102, 0.8047, 0.7148, 0.8359, 0.7148, 0.8359, 0.7461, 0.8047, 0.7461, 0.8047, 0.6836, 0.8359, 0.6836, 0.8359, 0.7148, 0.8047, 0.7148, 0.8359, 0.6836, 0.8672, 0.6836, 0.8672, 0.7148, 0.8359, 0.7148, 0.2461, 0.6758, 0.2773, 0.6758, 0.2773, 0.707, 0.2461, 0.707, 0.2461, 0.6445, 0.2773, 0.6445, 0.2773, 0.6758, 0.2461, 0.6758, 0.2773, 0.6445, 0.3086, 0.6445, 0.3086, 0.6758, 0.2773, 0.6758, 0.06073, 0.9169, 0.07919, 0.9169, 0.07919, 0.9354, 0.06073, 0.9354, 0.06073, 0.8984, 0.07919, 0.8984, 0.07919, 0.9169, 0.06073, 0.9169, 0.07919, 0.8984, 0.09766, 0.8984, 0.09766, 0.9169, 0.07919, 0.9169, 0.0238, 0.9169, 0.04226, 0.9169, 0.04226, 0.9354, 0.0238, 0.9354, 0.0238, 0.8984, 0.04226, 0.8984, 0.04226, 0.9169, 0.0238, 0.9169, 0.04226, 0.8984, 0.06073, 0.8984, 0.06073, 0.9169, 0.04226, 0.9169, 0.0238, 0.9538, 0.04226, 0.9538, 0.04226, 0.9723, 0.0238, 0.9723, 0.0238, 0.9354, 0.04226, 0.9354, 0.04226, 0.9538, 0.0238, 0.9538, 0.04226, 0.9354, 0.06073, 0.9354, 0.06073, 0.9538, 0.04226, 0.9538, 0.06073, 0.843, 0.07919, 0.843, 0.07919, 0.8615, 0.06073, 0.8615, 0.06073, 0.8246, 0.07919, 0.8246, 0.07919, 0.843, 0.06073, 0.843, 0.07919, 0.8246, 0.09766, 0.8246, 0.09766, 0.843, 0.07919, 0.843, 0.0238, 0.843, 0.04226, 0.843, 0.04226, 0.8615, 0.0238, 0.8615, 0.0238, 0.8246, 0.04226, 0.8246, 0.04226, 0.843, 0.0238, 0.843, 0.04226, 0.8246, 0.06073, 0.8246, 0.06073, 0.843, 0.04226, 0.843, 0.0238, 0.88, 0.04226, 0.88, 0.04226, 0.8984, 0.0238, 0.8984, 0.0238, 0.8615, 0.04226, 0.8615, 0.04226, 0.88, 0.0238, 0.88, 0.04226, 0.8615, 0.06073, 0.8615, 0.06073, 0.88, 0.04226, 0.88, 0.1346, 0.843, 0.1531, 0.843, 0.1531, 0.8615, 0.1346, 0.8615, 0.1346, 0.8246, 0.1531, 0.8246, 0.1531, 0.843, 0.1346, 0.843, 0.1531, 0.8246, 0.1715, 0.8246, 0.1715, 0.843, 0.1531, 0.843, 0.09766, 0.843, 0.1161, 0.843, 0.1161, 0.8615, 0.09766, 0.8615, 0.09766, 0.8246, 0.1161, 0.8246, 0.1161, 0.843, 0.09766, 0.843, 0.1161, 0.8246, 0.1346, 0.8246, 0.1346, 0.843, 0.1161, 0.843, 0.09766, 0.88, 0.1161, 0.88, 0.1161, 0.8984, 0.09766, 0.8984, 0.09766, 0.8615, 0.1161, 0.8615, 0.1161, 0.88, 0.09766, 0.88, 0.1161, 0.8615, 0.1346, 0.8615, 0.1346, 0.88, 0.1161, 0.88, 0.5505, 0.9065, 0.5703, 0.9065, 0.5703, 0.9263, 0.5505, 0.9263, 0.5505, 0.8867, 0.5703, 0.8867, 0.5703, 0.9065, 0.5505, 0.9065, 0.5703, 0.8867, 0.5901, 0.8867, 0.5901, 0.9065, 0.5703, 0.9065, 0.04297, 0.8359, 0.07422, 0.8359, 0.07422, 0.8672, 0.04297, 0.8672, 0.04297, 0.8047, 0.07422, 0.8047, 0.07422, 0.8359, 0.04297, 0.8359, 0.07422, 0.8047, 0.1055, 0.8047, 0.1055, 0.8359, 0.07422, 0.8359, 0.04297, 0.8984, 0.07422, 0.8984, 0.07422, 0.9297, 0.04297, 0.9297, 0.04297, 0.8672, 0.07422, 0.8672, 0.07422, 0.8984, 0.04297, 0.8984, 0.07422, 0.8672, 0.1055, 0.8672, 0.1055, 0.8984, 0.07422, 0.8984, 0.5505, 0.8274, 0.5703, 0.8274, 0.5703, 0.8471, 0.5505, 0.8471, 0.5505, 0.8076, 0.5703, 0.8076, 0.5703, 0.8274, 0.5505, 0.8274, 0.4688, 0.75, 0.5, 0.75, 0.5, 0.7812, 0.4688, 0.7812, 0.04297, 0.7109, 0.07422, 0.7109, 0.07422, 0.7422, 0.04297, 0.7422, 0.04297, 0.6797, 0.07422, 0.6797, 0.07422, 0.7109, 0.04297, 0.7109, 0.5307, 0.8076, 0.5505, 0.8076, 0.5505, 0.8274, 0.5307, 0.8274, 0.04297, 0.7734, 0.07422, 0.7734, 0.07422, 0.8047, 0.04297, 0.8047, 0.04297, 0.7422, 0.07422, 0.7422, 0.07422, 0.7734, 0.04297, 0.7734, 0.5307, 0.8471, 0.5505, 0.8471, 0.5505, 0.8669, 0.5307, 0.8669, 0.03931, 0.3419, 0.05411, 0.3419, 0.05411, 0.3567, 0.03931, 0.3567, 0.03931, 0.3271, 0.05411, 0.3271, 0.05411, 0.3419, 0.03931, 0.3419, 0.05411, 0.3271, 0.0689, 0.3271, 0.0689, 0.3419, 0.05411, 0.3419, 0.5901, 0.8274, 0.6099, 0.8274, 0.6099, 0.8471, 0.5901, 0.8471, 0.5901, 0.8076, 0.6099, 0.8076, 0.6099, 0.8274, 0.5901, 0.8274, 0.8828, 0.06641, 0.9141, 0.06641, 0.9141, 0.09766, 0.8828, 0.09766, 0.8516, 0.1602, 0.8828, 0.1602, 0.8828, 0.1914, 0.8516, 0.1914, 0.5901, 0.8471, 0.6099, 0.8471, 0.6099, 0.8669, 0.5901, 0.8669, 0.8828, 0.1289, 0.9141, 0.1289, 0.9141, 0.1602, 0.8828, 0.1602, 0.875, 0.8711, 0.9062, 0.8711, 0.9062, 0.9023, 0.875, 0.9023, 0.875, 0.8398, 0.9062, 0.8398, 0.9062, 0.8711, 0.875, 0.8711, 0.9062, 0.8398, 0.9375, 0.8398, 0.9375, 0.8711, 0.9062, 0.8711, 0.4345, 0.5932, 0.4495, 0.5932, 0.4495, 0.6082, 0.4345, 0.6082, 0.4345, 0.5781, 0.4495, 0.5781, 0.4495, 0.5932, 0.4345, 0.5932, 0.8438, 0.8398, 0.875, 0.8398, 0.875, 0.8711, 0.8438, 0.8711, 0.4345, 0.6232, 0.4495, 0.6232, 0.4495, 0.6383, 0.4345, 0.6383, 0.4345, 0.6082, 0.4495, 0.6082, 0.4495, 0.6232, 0.4345, 0.6232, 0.4495, 0.6082, 0.4645, 0.6082, 0.4645, 0.6232, 0.4495, 0.6232, 0.4645, 0.533, 0.4796, 0.533, 0.4796, 0.5481, 0.4645, 0.5481, 0.4645, 0.518, 0.4796, 0.518, 0.4796, 0.533, 0.4645, 0.533, 0.8398, 0.05078, 0.8711, 0.05078, 0.8711, 0.08203, 0.8398, 0.08203, 0.4345, 0.533, 0.4495, 0.533, 0.4495, 0.5481, 0.4345, 0.5481, 0.4345, 0.518, 0.4495, 0.518, 0.4495, 0.533, 0.4345, 0.533, 0.4495, 0.518, 0.4645, 0.518, 0.4645, 0.533, 0.4495, 0.533, 0.4345, 0.5631, 0.4495, 0.5631, 0.4495, 0.5781, 0.4345, 0.5781, 0.4345, 0.5481, 0.4495, 0.5481, 0.4495, 0.5631, 0.4345, 0.5631, 0.8438, 0.7773, 0.875, 0.7773, 0.875, 0.8086, 0.8438, 0.8086, 0.3828, 0.168, 0.4141, 0.168, 0.4141, 0.1992, 0.3828, 0.1992, 0.3828, 0.1367, 0.4141, 0.1367, 0.4141, 0.168, 0.3828, 0.168, 0.4141, 0.1367, 0.4453, 0.1367, 0.4453, 0.168, 0.4141, 0.168, 0.8711, 0.08203, 0.9023, 0.08203, 0.9023, 0.1133, 0.8711, 0.1133, 0.8711, 0.05078, 0.9023, 0.05078, 0.9023, 0.08203, 0.8711, 0.08203, 0.3516, 0.1367, 0.3828, 0.1367, 0.3828, 0.168, 0.3516, 0.168, 0.8711, 0.1445, 0.9023, 0.1445, 0.9023, 0.1758, 0.8711, 0.1758, 0.8711, 0.1133, 0.9023, 0.1133, 0.9023, 0.1445, 0.8711, 0.1445, 0.9023, 0.1133, 0.9336, 0.1133, 0.9336, 0.1445, 0.9023, 0.1445, 0.05539, 0.5991, 0.07243, 0.5991, 0.07243, 0.6161, 0.05539, 0.6161, 0.05539, 0.582, 0.07243, 0.582, 0.07243, 0.5991, 0.05539, 0.5991, 0.9336, 0.8359, 0.9648, 0.8359, 0.9648, 0.8672, 0.9336, 0.8672, 0.02132, 0.5991, 0.03836, 0.5991, 0.03836, 0.6161, 0.02132, 0.6161, 0.02132, 0.582, 0.03836, 0.582, 0.03836, 0.5991, 0.02132, 0.5991, 0.03836, 0.582, 0.05539, 0.582, 0.05539, 0.5991, 0.03836, 0.5991, 0.02132, 0.6331, 0.03836, 0.6331, 0.03836, 0.6502, 0.02132, 0.6502, 0.02132, 0.6161, 0.03836, 0.6161, 0.03836, 0.6331, 0.02132, 0.6331, 0.03836, 0.6161, 0.05539, 0.6161, 0.05539, 0.6331, 0.03836, 0.6331, 0.9023, 0.7422, 0.9336, 0.7422, 0.9336, 0.7734, 0.9023, 0.7734, 0.7422, 0.02734, 0.7734, 0.02734, 0.7734, 0.05859, 0.7422, 0.05859, 0.7734, 0.02734, 0.8047, 0.02734, 0.8047, 0.05859, 0.7734, 0.05859, 0.02132, 0.5309, 0.03836, 0.5309, 0.03836, 0.548, 0.02132, 0.548, 0.02132, 0.5139, 0.03836, 0.5139, 0.03836, 0.5309, 0.02132, 0.5309, 0.8711, 0.7109, 0.9023, 0.7109, 0.9023, 0.7422, 0.8711, 0.7422, 0.02132, 0.565, 0.03836, 0.565, 0.03836, 0.582, 0.02132, 0.582, 0.02132, 0.548, 0.03836, 0.548, 0.03836, 0.565, 0.02132, 0.565, 0.8711, 0.7734, 0.9023, 0.7734, 0.9023, 0.8047, 0.8711, 0.8047, 0.4397, 0.3672, 0.4531, 0.3672, 0.4531, 0.3806, 0.4397, 0.3806, 0.8672, 0.02734, 0.8984, 0.02734, 0.8984, 0.05859, 0.8672, 0.05859, 0.4531, 0.3538, 0.4665, 0.3538, 0.4665, 0.3672, 0.4531, 0.3672, 0.8047, 0.05859, 0.8359, 0.05859, 0.8359, 0.08984, 0.8047, 0.08984, 0.8047, 0.02734, 0.8359, 0.02734, 0.8359, 0.05859, 0.8047, 0.05859, 0.8359, 0.02734, 0.8672, 0.02734, 0.8672, 0.05859, 0.8359, 0.05859, 0.8047, 0.1211, 0.8359, 0.1211, 0.8359, 0.1523, 0.8047, 0.1523, 0.8047, 0.08984, 0.8359, 0.08984, 0.8359, 0.1211, 0.8047, 0.1211, 0.8359, 0.08984, 0.8672, 0.08984, 0.8672, 0.1211, 0.8359, 0.1211, 0.8789, 0.8203, 0.9102, 0.8203, 0.9102, 0.8516, 0.8789, 0.8516, 0.8789, 0.7891, 0.9102, 0.7891, 0.9102, 0.8203, 0.8789, 0.8203, 0.9102, 0.7891, 0.9414, 0.7891, 0.9414, 0.8203, 0.9102, 0.8203, 0.02265, 0.5878, 0.03619, 0.5878, 0.03619, 0.6013, 0.02265, 0.6013, 0.02265, 0.5742, 0.03619, 0.5742, 0.03619, 0.5878, 0.02265, 0.5878, 0.8477, 0.7891, 0.8789, 0.7891, 0.8789, 0.8203, 0.8477, 0.8203, 0.02265, 0.6149, 0.03619, 0.6149, 0.03619, 0.6284, 0.02265, 0.6284, 0.02265, 0.6013, 0.03619, 0.6013, 0.03619, 0.6149, 0.02265, 0.6149, 0.8477, 0.8516, 0.8789, 0.8516, 0.8789, 0.8828, 0.8477, 0.8828, 0.8789, 0.6953, 0.9102, 0.6953, 0.9102, 0.7266, 0.8789, 0.7266, 0.8789, 0.6641, 0.9102, 0.6641, 0.9102, 0.6953, 0.8789, 0.6953, 0.9102, 0.6641, 0.9414, 0.6641, 0.9414, 0.6953, 0.9102, 0.6953, 0.02265, 0.5336, 0.03619, 0.5336, 0.03619, 0.5471, 0.02265, 0.5471, 0.02265, 0.52, 0.03619, 0.52, 0.03619, 0.5336, 0.02265, 0.5336, 0.03619, 0.52, 0.04974, 0.52, 0.04974, 0.5336, 0.03619, 0.5336, 0.02265, 0.5607, 0.03619, 0.5607, 0.03619, 0.5742, 0.02265, 0.5742, 0.02265, 0.5471, 0.03619, 0.5471, 0.03619, 0.5607, 0.02265, 0.5607, 0.03619, 0.5471, 0.04974, 0.5471, 0.04974, 0.5607, 0.03619, 0.5607, 0.1086, 0.2961, 0.1258, 0.2961, 0.1258, 0.3133, 0.1086, 0.3133, 0.1086, 0.2789, 0.1258, 0.2789, 0.1258, 0.2961, 0.1086, 0.2961, 0.1258, 0.2789, 0.143, 0.2789, 0.143, 0.2961, 0.1258, 0.2961, 0.9114, 0.07786, 0.9297, 0.07786, 0.9297, 0.09618, 0.9114, 0.09618, 0.9114, 0.05954, 0.9297, 0.05954, 0.9297, 0.07786, 0.9114, 0.07786, 0.9297, 0.05954, 0.948, 0.05954, 0.948, 0.07786, 0.9297, 0.07786, 0.9114, 0.1145, 0.9297, 0.1145, 0.9297, 0.1328, 0.9114, 0.1328, 0.9114, 0.09618, 0.9297, 0.09618, 0.9297, 0.1145, 0.9114, 0.1145, 0.9297, 0.09618, 0.948, 0.09618, 0.948, 0.1145, 0.9297, 0.1145, 0.948, 0.1145, 0.9663, 0.1145, 0.9663, 0.1328, 0.948, 0.1328, 0.948, 0.09618, 0.9663, 0.09618, 0.9663, 0.1145, 0.948, 0.1145, 0.1258, 0.3133, 0.143, 0.3133, 0.143, 0.3305, 0.1258, 0.3305, 0.04974, 0.5607, 0.06329, 0.5607, 0.06329, 0.5742, 0.04974, 0.5742, 0.04974, 0.5471, 0.06329, 0.5471, 0.06329, 0.5607, 0.04974, 0.5607, 0.9102, 0.7266, 0.9414, 0.7266, 0.9414, 0.7578, 0.9102, 0.7578, 0.8789, 0.8828, 0.9102, 0.8828, 0.9102, 0.9141, 0.8789, 0.9141, 0.8789, 0.8516, 0.9102, 0.8516, 0.9102, 0.8828, 0.8789, 0.8828, 0.8931, 0.1694, 0.9114, 0.1694, 0.9114, 0.1878, 0.8931, 0.1878, 0.4397, 0.394, 0.4531, 0.394, 0.4531, 0.4074, 0.4397, 0.4074, 0.4397, 0.3806, 0.4531, 0.3806, 0.4531, 0.394, 0.4397, 0.394, 0.4531, 0.3806, 0.4665, 0.3806, 0.4665, 0.394, 0.4531, 0.394, 0.9023, 0.8047, 0.9336, 0.8047, 0.9336, 0.8359, 0.9023, 0.8359, 0.9023, 0.7734, 0.9336, 0.7734, 0.9336, 0.8047, 0.9023, 0.8047, 0.9336, 0.7734, 0.9648, 0.7734, 0.9648, 0.8047, 0.9336, 0.8047, 0.9023, 0.9297, 0.9336, 0.9297, 0.9336, 0.9609, 0.9023, 0.9609, 0.9023, 0.8984, 0.9336, 0.8984, 0.9336, 0.9297, 0.9023, 0.9297, 0.9336, 0.8984, 0.9648, 0.8984, 0.9648, 0.9297, 0.9336, 0.9297, 0.3828, 0.2305, 0.4141, 0.2305, 0.4141, 0.2617, 0.3828, 0.2617, 0.9336, 0.1133, 0.9648, 0.1133, 0.9648, 0.1445, 0.9336, 0.1445, 0.4141, 0.1992, 0.4453, 0.1992, 0.4453, 0.2305, 0.4141, 0.2305, 0.875, 0.8086, 0.9062, 0.8086, 0.9062, 0.8398, 0.875, 0.8398, 0.875, 0.7773, 0.9062, 0.7773, 0.9062, 0.8086, 0.875, 0.8086, 0.8398, 0.1133, 0.8711, 0.1133, 0.8711, 0.1445, 0.8398, 0.1445, 0.4645, 0.6232, 0.4796, 0.6232, 0.4796, 0.6383, 0.4645, 0.6383, 0.4645, 0.6082, 0.4796, 0.6082, 0.4796, 0.6232, 0.4645, 0.6232, 0.9062, 0.9023, 0.9375, 0.9023, 0.9375, 0.9336, 0.9062, 0.9336, 0.9141, 0.1602, 0.9453, 0.1602, 0.9453, 0.1914, 0.9141, 0.1914, 0.03931, 0.3567, 0.05411, 0.3567, 0.05411, 0.3715, 0.03931, 0.3715, 0.05411, 0.3567, 0.0689, 0.3567, 0.0689, 0.3715, 0.05411, 0.3715, 0.5505, 0.8669, 0.5703, 0.8669, 0.5703, 0.8867, 0.5505, 0.8867, 0.5505, 0.8471, 0.5703, 0.8471, 0.5703, 0.8669, 0.5505, 0.8669, 0.5703, 0.8471, 0.5901, 0.8471, 0.5901, 0.8669, 0.5703, 0.8669, 0.1055, 0.8984, 0.1367, 0.8984, 0.1367, 0.9297, 0.1055, 0.9297, 0.1055, 0.8672, 0.1367, 0.8672, 0.1367, 0.8984, 0.1055, 0.8984, 0.5703, 0.9263, 0.5901, 0.9263, 0.5901, 0.9461, 0.5703, 0.9461, 0.1346, 0.88, 0.1531, 0.88, 0.1531, 0.8984, 0.1346, 0.8984, 0.1346, 0.8615, 0.1531, 0.8615, 0.1531, 0.88, 0.1346, 0.88, 0.1531, 0.8615, 0.1715, 0.8615, 0.1715, 0.88, 0.1531, 0.88, 0.06073, 0.88, 0.07919, 0.88, 0.07919, 0.8984, 0.06073, 0.8984, 0.06073, 0.8615, 0.07919, 0.8615, 0.07919, 0.88, 0.06073, 0.88, 0.07919, 0.8615, 0.09766, 0.8615, 0.09766, 0.88, 0.07919, 0.88, 0.06073, 0.9538, 0.07919, 0.9538, 0.07919, 0.9723, 0.06073, 0.9723, 0.06073, 0.9354, 0.07919, 0.9354, 0.07919, 0.9538, 0.06073, 0.9538, 0.07919, 0.9354, 0.09766, 0.9354, 0.09766, 0.9538, 0.07919, 0.9538, 0.8672, 0.7773, 0.8984, 0.7773, 0.8984, 0.8086, 0.8672, 0.8086, 0.8672, 0.7461, 0.8984, 0.7461, 0.8984, 0.7773, 0.8672, 0.7773, 0.8984, 0.7461, 0.9297, 0.7461, 0.9297, 0.7773, 0.8984, 0.7773, 0.1836, 0.6758, 0.2148, 0.6758, 0.2148, 0.707, 0.1836, 0.707, 0.1836, 0.6445, 0.2148, 0.6445, 0.2148, 0.6758, 0.1836, 0.6758, 0.2148, 0.6445, 0.2461, 0.6445, 0.2461, 0.6758, 0.2148, 0.6758, 0.7422, 0.9023, 0.7734, 0.9023, 0.7734, 0.9336, 0.7422, 0.9336, 0.7422, 0.8711, 0.7734, 0.8711, 0.7734, 0.9023, 0.7422, 0.9023, 0.7734, 0.8711, 0.8047, 0.8711, 0.8047, 0.9023, 0.7734, 0.9023, 0.8672, 0.9023, 0.8984, 0.9023, 0.8984, 0.9336, 0.8672, 0.9336, 0.8672, 0.8711, 0.8984, 0.8711, 0.8984, 0.9023, 0.8672, 0.9023, 0.8984, 0.8711, 0.9297, 0.8711, 0.9297, 0.9023, 0.8984, 0.9023, 0.1346, 0.9538, 0.1531, 0.9538, 0.1531, 0.9723, 0.1346, 0.9723, 0.1346, 0.9354, 0.1531, 0.9354, 0.1531, 0.9538, 0.1346, 0.9538, 0.1531, 0.9354, 0.1715, 0.9354, 0.1715, 0.9538, 0.1531, 0.9538, 0.03931, 0.4307, 0.05411, 0.4307, 0.05411, 0.4455, 0.03931, 0.4455, 0.03931, 0.4159, 0.05411, 0.4159, 0.05411, 0.4307, 0.03931, 0.4307, 0.05411, 0.4159, 0.0689, 0.4159, 0.0689, 0.4307, 0.05411, 0.4307, 0.3828, 0.3555, 0.4141, 0.3555, 0.4141, 0.3867, 0.3828, 0.3867, 0.3828, 0.3242, 0.4141, 0.3242, 0.4141, 0.3555, 0.3828, 0.3555, 0.4141, 0.3242, 0.4453, 0.3242, 0.4453, 0.3555, 0.4141, 0.3555, 0.4397, 0.4475, 0.4531, 0.4475, 0.4531, 0.4609, 0.4397, 0.4609, 0.4397, 0.4341, 0.4531, 0.4341, 0.4531, 0.4475, 0.4397, 0.4475, 0.4531, 0.4341, 0.4665, 0.4341, 0.4665, 0.4475, 0.4531, 0.4475, 0.1086, 0.3992, 0.1258, 0.3992, 0.1258, 0.4164, 0.1086, 0.4164, 0.1086, 0.382, 0.1258, 0.382, 0.1258, 0.3992, 0.1086, 0.3992, 0.1258, 0.382, 0.143, 0.382, 0.143, 0.3992, 0.1258, 0.3992])
me_cube_001.use_remesh_fix_poles = True
me_cube_001.use_remesh_preserve_attributes = False
me_cube_001.use_mirror_vertex_groups = False
me_cube_001.update()

# ---- objects
ob_cube = bpy.data.objects.new('Cube', me_cube_001)

# ---- transforms, parenting, visibility, modifiers, constraints
ob_cube.location = (0.0, 0.0, 0.0)
ob_cube.lineart.crease_threshold = 0.0

# ---- collection membership
col_collection.objects.link(ob_cube)

# ---- scene / render settings (as saved in the file)
scene.frame_start = 1; scene.frame_end = 250; scene.frame_set(1)
scene.render.engine = 'BLENDER_EEVEE_NEXT'
scene.cycles.use_denoising = False
scene.cycles.samples = 128
scene.cycles.sampling_pattern = 'TABULATED_SOBOL'
scene.cycles.use_adaptive_sampling = False
scene.cycles.use_light_tree = False
scene.view_settings.view_transform = 'Filmic'
bpy.context.view_layer.update()

# ---- added for rendering (the .blend has no active camera and no usable light): camera, sun
cam_auto = bpy.data.cameras.new('AutoCamera')
cam_auto.lens = 50.0
cam_auto.sensor_width = 36.0
cam_auto.clip_end = 1000.0
ob_auto_camera = bpy.data.objects.new('AutoCamera', cam_auto)
scene.collection.objects.link(ob_auto_camera)
ob_auto_camera.location = (7.61526, -9.01798, 8.43713)
ob_auto_camera.rotation_euler = (1.09748, -7.21219e-08, 0.694738)
scene.camera = ob_auto_camera
light_auto_sun = bpy.data.lights.new('AutoSun', 'SUN')
light_auto_sun.energy = 3.0
light_auto_sun.angle = 0.0523599
ob_auto_sun = bpy.data.objects.new('AutoSun', light_auto_sun)
scene.collection.objects.link(ob_auto_sun)
ob_auto_sun.rotation_euler = (0.872665, 0.174533, 0.523599)
bpy.context.view_layer.update()

